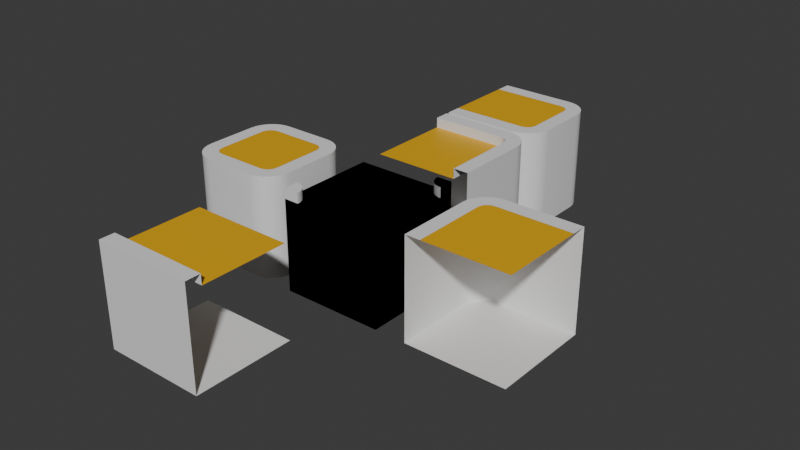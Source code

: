 # Source: RuleTileAssets.blend  (saved by Blender 4.3.34; exported with 4.5.12 LTS)
import bpy
from mathutils import Matrix  # noqa: F401  (used for matrix-valued properties, if any)

bpy.ops.wm.read_factory_settings(use_empty=True)
scene = bpy.context.scene
scene.name = 'Scene'

# ---- collections
col_collection = bpy.data.collections.new('Collection'); scene.collection.children.link(col_collection)

# ---- materials (node trees are filled in below, after node groups)
mat_material = bpy.data.materials.new('Material')
mat_material.alpha_threshold = 0.0
mat_material.roughness = 0.5
mat_material.line_color = (0.0, 0.0, 0.0, 1.0)
mat_material_001 = bpy.data.materials.new('Material.001')

# ---- node groups
ng_smooth_by_angle = bpy.data.node_groups.new('Smooth by Angle', 'GeometryNodeTree')
_s = ng_smooth_by_angle.interface.new_socket(name='Mesh', in_out='OUTPUT', socket_type='NodeSocketGeometry')
_s = ng_smooth_by_angle.interface.new_socket(name='Mesh', in_out='INPUT', socket_type='NodeSocketGeometry')
_s = ng_smooth_by_angle.interface.new_socket(name='Angle', in_out='INPUT', socket_type='NodeSocketFloat')
_s.subtype = 'ANGLE'
_s.default_value = 0.5236
_s.min_value = 0.0
_s.max_value = 3.142
_s.description = 'Maximum face angle for smooth edges'
_s = ng_smooth_by_angle.interface.new_socket(name='Ignore Sharpness', in_out='INPUT', socket_type='NodeSocketBool')
_s.force_non_field = True
ng_smooth_by_angle.description = 'Set the sharpness of mesh edges based on the angle between the neighboring faces'
ng_smooth_by_angle.is_modifier = True
_N = ng_smooth_by_angle.nodes; _L = ng_smooth_by_angle.links
n0 = _N.new('GeometryNodeSetShadeSmooth'); n0.name = 'Set Shade Smooth'; n0.location = (120, -80)
n0.domain = 'EDGE'
n1 = _N.new('GeometryNodeSetShadeSmooth'); n1.name = 'Set Shade Smooth.001'; n1.location = (300, -80)
n2 = _N.new('NodeGroupOutput'); n2.name = 'Group Output'; n2.location = (480, -80)
n3 = _N.new('GeometryNodeInputMeshEdgeAngle'); n3.name = 'Edge Angle'; n3.location = (-440, -240)
n4 = _N.new('NodeGroupInput'); n4.name = 'Group Input'; n4.location = (-80, -80)
n5 = _N.new('GeometryNodeInputEdgeSmooth'); n5.name = 'Is Edge Smooth'; n5.location = (-260, -120)
n6 = _N.new('GeometryNodeInputShadeSmooth'); n6.name = 'Is Shade Smooth'; n6.location = (-440, -397)
n7 = _N.new('FunctionNodeCompare'); n7.name = 'Compare'; n7.location = (-260, -260)
n7.operation = 'LESS_EQUAL'
n7.inputs[6].default_value = (0.0, 0.0, 0.0, 0.0)
n7.inputs[7].default_value = (0.0, 0.0, 0.0, 0.0)
n8 = _N.new('FunctionNodeBooleanMath'); n8.name = 'Boolean Math.001'; n8.location = (-80, -260)
n9 = _N.new('NodeGroupInput'); n9.name = 'Group Input.001'; n9.location = (-440, -329)
n10 = _N.new('NodeGroupInput'); n10.name = 'Group Input.002'; n10.location = (-259, -189)
n11 = _N.new('FunctionNodeBooleanMath'); n11.name = 'Boolean Math'; n11.location = (-80, -149)
n11.operation = 'OR'
n12 = _N.new('FunctionNodeBooleanMath'); n12.name = 'Boolean Math.002'; n12.location = (-260, -380)
n12.operation = 'OR'
n13 = _N.new('NodeGroupInput'); n13.name = 'Group Input.003'; n13.location = (-440, -460)
_L.new(n3.outputs[0], n7.inputs[0])
_L.new(n1.outputs[0], n2.inputs[0])
_L.new(n9.outputs[1], n7.inputs[1])
_L.new(n7.outputs[0], n8.inputs[0])
_L.new(n4.outputs[0], n0.inputs[0])
_L.new(n0.outputs[0], n1.inputs[0])
_L.new(n8.outputs[0], n0.inputs[2])
_L.new(n10.outputs[2], n11.inputs[1])
_L.new(n5.outputs[0], n11.inputs[0])
_L.new(n11.outputs[0], n0.inputs[1])
_L.new(n13.outputs[2], n12.inputs[1])
_L.new(n6.outputs[0], n12.inputs[0])
_L.new(n12.outputs[0], n8.inputs[1])
n2.is_active_output = True

# ---- material node trees
mat_material.use_nodes = True; mat_material.node_tree.nodes.clear()
_N = mat_material.node_tree.nodes; _L = mat_material.node_tree.links
n0 = _N.new('ShaderNodeOutputMaterial'); n0.name = 'Material Output'; n0.location = (300, 300)
n1 = _N.new('ShaderNodeBsdfPrincipled'); n1.name = 'Principled BSDF'; n1.location = (10, 300)
n1.inputs[3].default_value = 1.45
_L.new(n1.outputs[0], n0.inputs[0])
n0.is_active_output = True
mat_material_001.use_nodes = True; mat_material_001.node_tree.nodes.clear()
_N = mat_material_001.node_tree.nodes; _L = mat_material_001.node_tree.links
n0 = _N.new('ShaderNodeBsdfPrincipled'); n0.name = 'Principled BSDF'; n0.location = (10, 300)
n0.inputs[0].default_value = (0.8001, 0.4287, 0.0, 1.0)
n1 = _N.new('ShaderNodeOutputMaterial'); n1.name = 'Material Output'; n1.location = (300, 300)
_L.new(n0.outputs[0], n1.inputs[0])
n1.is_active_output = True

# ---- world
world_world = bpy.data.worlds.new('World'); scene.world = world_world
world_world.use_nodes = True; world_world.node_tree.nodes.clear()
_N = world_world.node_tree.nodes; _L = world_world.node_tree.links
n0 = _N.new('ShaderNodeOutputWorld'); n0.name = 'World Output'; n0.location = (300, 300)
n1 = _N.new('ShaderNodeBackground'); n1.name = 'Background'; n1.location = (10, 300)
n1.inputs[0].default_value = (0.05088, 0.05088, 0.05088, 1.0)
_L.new(n1.outputs[0], n0.inputs[0])
n0.is_active_output = True
world_world.color = (0.05088, 0.05088, 0.05088)
world_world.sun_shadow_jitter_overblur = 0.0

# ---- meshes
me_cube = bpy.data.meshes.new('Cube')
me_cube.from_pydata([(1.0, 1.0, 0.8), (1.0, 1.0, -1.0), (1.0, -1.0, 0.8), (1.0, -1.0, -1.0), (-1.0, 1.0, 0.8), (-1.0, 1.0, -1.0), (-1.0, -1.0, 0.8), (-1.0, -1.0, -1.0)], [], [(0, 4, 6, 2), (3, 2, 6, 7), (7, 6, 4, 5), (5, 1, 3, 7), (1, 0, 2, 3), (5, 4, 0, 1)])
_uv = me_cube.uv_layers.new(name='UVMap')
_uv.uv.foreach_set('vector', [0.625, 0.5, 0.875, 0.5, 0.875, 0.75, 0.625, 0.75, 0.375, 0.75, 0.625, 0.75, 0.625, 1.0, 0.375, 1.0, 0.375, 0.0, 0.625, 0.0, 0.625, 0.25, 0.375, 0.25, 0.125, 0.5, 0.375, 0.5, 0.375, 0.75, 0.125, 0.75, 0.375, 0.5, 0.625, 0.5, 0.625, 0.75, 0.375, 0.75, 0.375, 0.25, 0.625, 0.25, 0.625, 0.5, 0.375, 0.5])
me_cube.materials.append(mat_material)
me_cube.use_mirror_vertex_groups = False
me_cube.update()
me_cube_001 = bpy.data.meshes.new('Cube.001')
me_cube_001.from_pydata([(-1.0, 1.0, -1.0), (-1.0, -1.0, -1.0), (0.7, 0.4853, 1.0), (0.4853, 0.7, 1.0), (0.6947, 0.5387, 1.0), (0.576, 0.6834, 1.0), (0.5, 1.0, -1.0), (1.0, 0.5, -1.0), (0.5975, 0.9904, -1.0), (0.6913, 0.9619, -1.0), (0.7778, 0.9157, -1.0), (0.8536, 0.8536, -1.0), (0.9157, 0.7778, -1.0), (0.9619, 0.6913, -1.0), (0.9904, 0.5975, -1.0), (0.6103, -0.6651, 1.0), (0.6651, -0.6103, 1.0), (1.0, -0.5, -1.0), (0.5, -1.0, -1.0), (0.9904, -0.5975, -1.0), (0.9619, -0.6913, -1.0), (0.9157, -0.7778, -1.0), (0.8536, -0.8536, -1.0), (0.7778, -0.9157, -1.0), (0.6913, -0.9619, -1.0), (0.5975, -0.9904, -1.0), (0.9904, 0.5975, 1.0), (1.0, 0.5, 1.0), (0.9619, 0.6913, 1.0), (0.9157, 0.7778, 1.0), (0.8536, 0.8536, 1.0), (0.7778, 0.9157, 1.0), (0.6913, 0.9619, 1.0), (0.5975, 0.9904, 1.0), (0.5, 1.0, 1.0), (0.5975, -0.9904, 1.0), (0.5, -1.0, 1.0), (0.6913, -0.9619, 1.0), (0.7778, -0.9157, 1.0), (0.8536, -0.8536, 1.0), (0.9157, -0.7778, 1.0), (0.9619, -0.6913, 1.0), (0.9904, -0.5975, 1.0), (1.0, -0.5, 1.0), (-1.0, 1.0, 1.0), (-1.0, -1.0, 1.0), (-1.0, 0.7, 1.0), (0.5387, 0.6947, 1.0), (0.5387, -0.6947, 1.0), (0.576, -0.6834, 1.0), (0.6834, -0.576, 1.0), (-1.0, -0.7, 1.0), (0.6834, 0.576, 1.0), (0.6651, 0.6103, 1.0), (0.6404, 0.6404, 1.0), (0.6103, 0.6651, 1.0), (0.4853, -0.7, 1.0), (0.6404, -0.6404, 1.0), (0.6947, -0.5387, 1.0), (0.7, -0.4853, 1.0)], [], [(0, 6, 8, 9, 10, 11, 12, 13, 14, 7, 17, 19, 20, 21, 22, 23, 24, 25, 18, 1), (18, 36, 45, 1), (7, 27, 43, 17), (27, 7, 14, 26), (26, 14, 13, 28), (28, 13, 12, 29), (29, 12, 11, 30), (30, 11, 10, 31), (31, 10, 9, 32), (32, 9, 8, 33), (33, 8, 6, 34), (36, 18, 25, 35), (35, 25, 24, 37), (37, 24, 23, 38), (38, 23, 22, 39), (39, 22, 21, 40), (40, 21, 20, 41), (41, 20, 19, 42), (42, 19, 17, 43), (0, 44, 34, 6), (4, 2, 27, 26), (52, 4, 26, 28), (53, 52, 28, 29), (54, 53, 29, 30), (55, 54, 30, 31), (5, 55, 31, 32), (47, 5, 32, 33), (3, 47, 33, 34), (48, 56, 36, 35), (49, 48, 35, 37), (15, 49, 37, 38), (57, 15, 38, 39), (16, 57, 39, 40), (50, 16, 40, 41), (58, 50, 41, 42), (59, 58, 42, 43), (46, 3, 34, 44), (2, 59, 43, 27), (56, 51, 45, 36), (2, 4, 52, 53, 54, 55, 5, 47, 3, 46, 51, 56, 48, 49, 15, 57, 16, 50, 58, 59)])
me_cube_001.polygons.foreach_set('use_smooth', [True] * 40)
me_cube_001.polygons.foreach_set('material_index', [0, 0, 0, 0, 0, 0, 0, 0, 0, 0, 0, 0, 0, 0, 0, 0, 0, 0, 0, 0, 0, 0, 0, 0, 0, 0, 0, 0, 0, 0, 0, 0, 0, 0, 0, 0, 0, 0, 0, 1])
_uv = me_cube_001.uv_layers.new(name='UVMap')
_uv.uv.foreach_set('vector', [0.125, 0.5, 0.3125, 0.5, 0.3247, 0.5012, 0.3364, 0.5048, 0.3472, 0.5105, 0.3567, 0.5183, 0.3645, 0.5278, 0.3702, 0.5386, 0.3738, 0.5503, 0.375, 0.5625, 0.375, 0.6875, 0.3738, 0.6997, 0.3702, 0.7114, 0.3645, 0.7222, 0.3567, 0.7317, 0.3472, 0.7395, 0.3364, 0.7452, 0.3247, 0.7488, 0.3125, 0.75, 0.125, 0.75, 0.375, 0.8125, 0.625, 0.8125, 0.625, 1.0, 0.375, 1.0, 0.375, 0.5625, 0.625, 0.5625, 0.625, 0.6875, 0.375, 0.6875, 0.625, 0.5625, 0.375, 0.5625, 0.375, 0.5503, 0.625, 0.5503, 0.625, 0.5503, 0.375, 0.5503, 0.375, 0.5386, 0.625, 0.5386, 0.625, 0.5386, 0.375, 0.5386, 0.375, 0.5278, 0.625, 0.5278, 0.625, 0.5278, 0.375, 0.5278, 0.375, 0.5, 0.625, 0.5, 0.625, 0.5, 0.375, 0.5, 0.375, 0.4722, 0.625, 0.4722, 0.625, 0.4722, 0.375, 0.4722, 0.375, 0.4614, 0.625, 0.4614, 0.625, 0.4614, 0.375, 0.4614, 0.375, 0.4497, 0.625, 0.4497, 0.625, 0.4497, 0.375, 0.4497, 0.375, 0.4375, 0.625, 0.4375, 0.625, 0.8125, 0.375, 0.8125, 0.375, 0.8003, 0.625, 0.8003, 0.625, 0.8003, 0.375, 0.8003, 0.375, 0.7886, 0.625, 0.7886, 0.625, 0.7886, 0.375, 0.7886, 0.375, 0.7778, 0.625, 0.7778, 0.625, 0.7778, 0.375, 0.7778, 0.375, 0.75, 0.625, 0.75, 0.625, 0.75, 0.375, 0.75, 0.375, 0.7222, 0.625, 0.7222, 0.625, 0.7222, 0.375, 0.7222, 0.375, 0.7114, 0.625, 0.7114, 0.625, 0.7114, 0.375, 0.7114, 0.375, 0.6997, 0.625, 0.6997, 0.625, 0.6997, 0.375, 0.6997, 0.375, 0.6875, 0.625, 0.6875, 0.375, 0.25, 0.625, 0.25, 0.625, 0.4375, 0.375, 0.4375, 0.6632, 0.5577, 0.6625, 0.5643, 0.625, 0.5625, 0.6262, 0.5503, 0.6646, 0.553, 0.6632, 0.5577, 0.6262, 0.5503, 0.6298, 0.5386, 0.6669, 0.5487, 0.6646, 0.553, 0.6298, 0.5386, 0.6355, 0.5278, 0.67, 0.545, 0.6669, 0.5487, 0.6355, 0.5278, 0.6433, 0.5183, 0.6737, 0.5419, 0.67, 0.545, 0.6433, 0.5183, 0.6528, 0.5105, 0.678, 0.5396, 0.6737, 0.5419, 0.6528, 0.5105, 0.6636, 0.5048, 0.6827, 0.5382, 0.678, 0.5396, 0.6636, 0.5048, 0.6753, 0.5012, 0.6893, 0.5375, 0.6827, 0.5382, 0.6753, 0.5012, 0.6875, 0.5, 0.6827, 0.7118, 0.6893, 0.7125, 0.6875, 0.75, 0.6753, 0.7488, 0.678, 0.7104, 0.6827, 0.7118, 0.6753, 0.7488, 0.6636, 0.7452, 0.6737, 0.7081, 0.678, 0.7104, 0.6636, 0.7452, 0.6528, 0.7395, 0.67, 0.705, 0.6737, 0.7081, 0.6528, 0.7395, 0.6433, 0.7317, 0.6669, 0.7013, 0.67, 0.705, 0.6433, 0.7317, 0.6355, 0.7222, 0.6646, 0.697, 0.6669, 0.7013, 0.6355, 0.7222, 0.6298, 0.7114, 0.6632, 0.6923, 0.6646, 0.697, 0.6298, 0.7114, 0.6262, 0.6997, 0.6625, 0.6857, 0.6632, 0.6923, 0.6262, 0.6997, 0.625, 0.6875, 0.875, 0.5375, 0.6893, 0.5375, 0.6875, 0.5, 0.875, 0.5, 0.6625, 0.5643, 0.6625, 0.6857, 0.625, 0.6875, 0.625, 0.5625, 0.6893, 0.7125, 0.875, 0.7125, 0.875, 0.75, 0.6875, 0.75, 0.6625, 0.5643, 0.6632, 0.5577, 0.6646, 0.553, 0.6669, 0.5487, 0.67, 0.545, 0.6737, 0.5419, 0.678, 0.5396, 0.6827, 0.5382, 0.6893, 0.5375, 0.875, 0.5375, 0.875, 0.7125, 0.6893, 0.7125, 0.6827, 0.7118, 0.678, 0.7104, 0.6737, 0.7081, 0.67, 0.705, 0.6669, 0.7013, 0.6646, 0.697, 0.6632, 0.6923, 0.6625, 0.6857])
me_cube_001.materials.append(mat_material)
me_cube_001.materials.append(mat_material_001)
me_cube_001.use_mirror_vertex_groups = False
me_cube_001.update()
me_cube_002 = bpy.data.meshes.new('Cube.002')
me_cube_002.from_pydata([(0.7, -1.0, 1.0), (1.0, -1.0, -1.0), (-1.0, 0.7, 1.0), (-1.0, 1.0, -1.0), (-1.0, -1.0, 1.0), (-1.0, -1.0, -1.0), (0.7, 0.4853, 1.0), (0.4853, 0.7, 1.0), (0.6947, 0.5387, 1.0), (0.6834, 0.576, 1.0), (0.6651, 0.6103, 1.0), (0.6404, 0.6404, 1.0), (0.6103, 0.6651, 1.0), (0.576, 0.6834, 1.0), (0.5387, 0.6947, 1.0), (0.5, 1.0, -1.0), (1.0, 0.5, -1.0), (0.5975, 0.9904, -1.0), (0.6913, 0.9619, -1.0), (0.7778, 0.9157, -1.0), (0.8536, 0.8536, -1.0), (0.9157, 0.7778, -1.0), (0.9619, 0.6913, -1.0), (0.9904, 0.5975, -1.0), (0.9904, 0.5975, 1.0), (1.0, 0.5, 1.0), (0.9619, 0.6913, 1.0), (0.9157, 0.7778, 1.0), (0.8536, 0.8536, 1.0), (0.7778, 0.9157, 1.0), (0.6913, 0.9619, 1.0), (0.5975, 0.9904, 1.0), (0.5, 1.0, 1.0), (-1.0, 1.0, 1.0), (1.0, -1.0, 1.0), (0.7, -1.0, 1.0), (-1.0, -1.0, 1.0), (-1.0, 0.7, 1.0), (0.6947, 0.5387, 1.0), (0.7, 0.4853, 1.0), (0.6834, 0.576, 1.0), (0.6651, 0.6103, 1.0), (0.6404, 0.6404, 1.0), (0.6103, 0.6651, 1.0), (0.576, 0.6834, 1.0), (0.5387, 0.6947, 1.0), (0.4853, 0.7, 1.0), (0.7, -1.0, 0.8), (-1.0, -1.0, 0.8), (-1.0, 0.7, 0.8), (0.6947, 0.5387, 0.8), (0.7, 0.4853, 0.8), (0.6834, 0.576, 0.8), (0.6651, 0.6103, 0.8), (0.6404, 0.6404, 0.8), (0.6103, 0.6651, 0.8), (0.576, 0.6834, 0.8), (0.5387, 0.6947, 0.8), (0.4853, 0.7, 0.8)], [(36, 4)], [(3, 15, 17, 18, 19, 20, 21, 22, 23, 16, 1, 5), (16, 25, 34, 1), (25, 16, 23, 24), (24, 23, 22, 26), (26, 22, 21, 27), (27, 21, 20, 28), (28, 20, 19, 29), (29, 19, 18, 30), (30, 18, 17, 31), (31, 17, 15, 32), (3, 33, 32, 15), (8, 6, 25, 24), (9, 8, 24, 26), (10, 9, 26, 27), (11, 10, 27, 28), (12, 11, 28, 29), (13, 12, 29, 30), (14, 13, 30, 31), (7, 14, 31, 32), (2, 7, 32, 33), (6, 0, 34, 25), (41, 42, 54, 53), (9, 10, 41, 40), (0, 6, 39, 35), (13, 14, 45, 44), (10, 11, 42, 41), (6, 8, 38, 39), (14, 7, 46, 45), (11, 12, 43, 42), (8, 9, 40, 38), (7, 2, 37, 46), (12, 13, 44, 43), (51, 50, 52, 53, 54, 55, 56, 57, 58, 49, 48, 47), (39, 38, 50, 51), (45, 46, 58, 57), (42, 43, 55, 54), (38, 40, 52, 50), (46, 37, 49, 58), (43, 44, 56, 55), (40, 41, 53, 52), (35, 39, 51, 47), (44, 45, 57, 56)])
me_cube_002.polygons.foreach_set('use_smooth', [True] * 42)
me_cube_002.polygons.foreach_set('material_index', [0, 0, 0, 0, 0, 0, 0, 0, 0, 0, 0, 0, 0, 0, 0, 0, 0, 0, 0, 0, 0, 0, 0, 0, 0, 0, 0, 0, 0, 0, 0, 0, 1, 0, 0, 0, 0, 0, 0, 0, 0, 0])
_uv = me_cube_002.uv_layers.new(name='UVMap')
_uv.uv.foreach_set('vector', [0.125, 0.5, 0.3125, 0.5, 0.3247, 0.5012, 0.3364, 0.5048, 0.3472, 0.5105, 0.3567, 0.5183, 0.3645, 0.5278, 0.3702, 0.5386, 0.3738, 0.5503, 0.375, 0.5625, 0.375, 0.75, 0.125, 0.75, 0.375, 0.5625, 0.625, 0.5625, 0.625, 0.75, 0.375, 0.75, 0.625, 0.5625, 0.375, 0.5625, 0.375, 0.5503, 0.625, 0.5503, 0.625, 0.5503, 0.375, 0.5503, 0.375, 0.5386, 0.625, 0.5386, 0.625, 0.5386, 0.375, 0.5386, 0.375, 0.5278, 0.625, 0.5278, 0.625, 0.5278, 0.375, 0.5278, 0.375, 0.5, 0.625, 0.5, 0.625, 0.5, 0.375, 0.5, 0.375, 0.4722, 0.625, 0.4722, 0.625, 0.4722, 0.375, 0.4722, 0.375, 0.4614, 0.625, 0.4614, 0.625, 0.4614, 0.375, 0.4614, 0.375, 0.4497, 0.625, 0.4497, 0.625, 0.4497, 0.375, 0.4497, 0.375, 0.4375, 0.625, 0.4375, 0.375, 0.25, 0.625, 0.25, 0.625, 0.4375, 0.375, 0.4375, 0.6632, 0.5577, 0.6625, 0.5643, 0.625, 0.5625, 0.6262, 0.5503, 0.6646, 0.553, 0.6632, 0.5577, 0.6262, 0.5503, 0.6298, 0.5386, 0.6669, 0.5487, 0.6646, 0.553, 0.6298, 0.5386, 0.6355, 0.5278, 0.67, 0.545, 0.6669, 0.5487, 0.6355, 0.5278, 0.6433, 0.5183, 0.6737, 0.5419, 0.67, 0.545, 0.6433, 0.5183, 0.6528, 0.5105, 0.678, 0.5396, 0.6737, 0.5419, 0.6528, 0.5105, 0.6636, 0.5048, 0.6827, 0.5382, 0.678, 0.5396, 0.6636, 0.5048, 0.6753, 0.5012, 0.6893, 0.5375, 0.6827, 0.5382, 0.6753, 0.5012, 0.6875, 0.5, 0.875, 0.5375, 0.6893, 0.5375, 0.6875, 0.5, 0.875, 0.5, 0.6625, 0.5643, 0.6625, 0.75, 0.625, 0.75, 0.625, 0.5625, 0.6669, 0.5487, 0.67, 0.545, 0.67, 0.545, 0.6669, 0.5487, 0.6646, 0.553, 0.6669, 0.5487, 0.6669, 0.5487, 0.6646, 0.553, 0.6625, 0.75, 0.6625, 0.5643, 0.6625, 0.5643, 0.6625, 0.75, 0.678, 0.5396, 0.6827, 0.5382, 0.6827, 0.5382, 0.678, 0.5396, 0.6669, 0.5487, 0.67, 0.545, 0.67, 0.545, 0.6669, 0.5487, 0.6625, 0.5643, 0.6632, 0.5577, 0.6632, 0.5577, 0.6625, 0.5643, 0.6827, 0.5382, 0.6893, 0.5375, 0.6893, 0.5375, 0.6827, 0.5382, 0.67, 0.545, 0.6737, 0.5419, 0.6737, 0.5419, 0.67, 0.545, 0.6632, 0.5577, 0.6646, 0.553, 0.6646, 0.553, 0.6632, 0.5577, 0.6893, 0.5375, 0.875, 0.5375, 0.875, 0.5375, 0.6893, 0.5375, 0.6737, 0.5419, 0.678, 0.5396, 0.678, 0.5396, 0.6737, 0.5419, 0.6625, 0.5643, 0.6632, 0.5577, 0.6646, 0.553, 0.6669, 0.5487, 0.67, 0.545, 0.6737, 0.5419, 0.678, 0.5396, 0.6827, 0.5382, 0.6893, 0.5375, 0.875, 0.5375, 0.875, 0.75, 0.6625, 0.75, 0.6625, 0.5643, 0.6632, 0.5577, 0.6632, 0.5577, 0.6625, 0.5643, 0.6827, 0.5382, 0.6893, 0.5375, 0.6893, 0.5375, 0.6827, 0.5382, 0.67, 0.545, 0.6737, 0.5419, 0.6737, 0.5419, 0.67, 0.545, 0.6632, 0.5577, 0.6646, 0.553, 0.6646, 0.553, 0.6632, 0.5577, 0.6893, 0.5375, 0.875, 0.5375, 0.875, 0.5375, 0.6893, 0.5375, 0.6737, 0.5419, 0.678, 0.5396, 0.678, 0.5396, 0.6737, 0.5419, 0.6646, 0.553, 0.6669, 0.5487, 0.6669, 0.5487, 0.6646, 0.553, 0.6625, 0.75, 0.6625, 0.5643, 0.6625, 0.5643, 0.6625, 0.75, 0.678, 0.5396, 0.6827, 0.5382, 0.6827, 0.5382, 0.678, 0.5396])
me_cube_002.materials.append(mat_material)
me_cube_002.materials.append(mat_material_001)
me_cube_002.use_mirror_vertex_groups = False
me_cube_002.update()
me_cube_003 = bpy.data.meshes.new('Cube.003')
me_cube_003.from_pydata([(0.7, 0.4853, 1.0), (0.6947, 0.5387, 1.0), (0.6834, 0.576, 1.0), (0.6651, 0.6103, 1.0), (0.5387, 0.6947, 1.0), (0.5, 1.0, -1.0), (1.0, 0.5, -1.0), (0.5975, 0.9904, -1.0), (0.6913, 0.9619, -1.0), (0.7778, 0.9157, -1.0), (0.8536, 0.8536, -1.0), (0.9157, 0.7778, -1.0), (0.9619, 0.6913, -1.0), (0.9904, 0.5975, -1.0), (0.4853, -0.7, 1.0), (0.7, -0.4853, 1.0), (1.0, -0.5, -1.0), (0.5, -1.0, -1.0), (0.9904, -0.5975, -1.0), (0.9619, -0.6913, -1.0), (0.9157, -0.7778, -1.0), (0.8536, -0.8536, -1.0), (0.7778, -0.9157, -1.0), (0.6913, -0.9619, -1.0), (0.5975, -0.9904, -1.0), (-0.7, 0.4853, 1.0), (-0.6834, 0.576, 1.0), (-1.0, 0.5, -1.0), (-0.5, 1.0, -1.0), (-0.9904, 0.5975, -1.0), (-0.9619, 0.6913, -1.0), (-0.9157, 0.7778, -1.0), (-0.8536, 0.8536, -1.0), (-0.7778, 0.9157, -1.0), (-0.6913, 0.9619, -1.0), (-0.5975, 0.9904, -1.0), (-0.6947, -0.5387, 1.0), (-0.6834, -0.576, 1.0), (-0.6651, -0.6103, 1.0), (-0.5, -1.0, -1.0), (-1.0, -0.5, -1.0), (-0.5975, -0.9904, -1.0), (-0.6913, -0.9619, -1.0), (-0.7778, -0.9157, -1.0), (-0.8536, -0.8536, -1.0), (-0.9157, -0.7778, -1.0), (-0.9619, -0.6913, -1.0), (-0.9904, -0.5975, -1.0), (0.9904, 0.5975, 1.0), (1.0, 0.5, 1.0), (0.9619, 0.6913, 1.0), (0.9157, 0.7778, 1.0), (0.8536, 0.8536, 1.0), (0.7778, 0.9157, 1.0), (0.6913, 0.9619, 1.0), (0.5975, 0.9904, 1.0), (0.5, 1.0, 1.0), (-0.5, -1.0, 1.0), (-0.5975, -0.9904, 1.0), (-0.6913, -0.9619, 1.0), (-0.7778, -0.9157, 1.0), (-0.8536, -0.8536, 1.0), (-0.9157, -0.7778, 1.0), (-0.9619, -0.6913, 1.0), (-0.9904, -0.5975, 1.0), (-1.0, -0.5, 1.0), (0.5975, -0.9904, 1.0), (0.5, -1.0, 1.0), (0.6913, -0.9619, 1.0), (0.7778, -0.9157, 1.0), (0.8536, -0.8536, 1.0), (0.9157, -0.7778, 1.0), (0.9619, -0.6913, 1.0), (0.9904, -0.5975, 1.0), (1.0, -0.5, 1.0), (-0.5975, 0.9904, 1.0), (-0.5, 1.0, 1.0), (-0.6913, 0.9619, 1.0), (-0.7778, 0.9157, 1.0), (-0.8536, 0.8536, 1.0), (-0.9157, 0.7778, 1.0), (-0.9619, 0.6913, 1.0), (-0.9904, 0.5975, 1.0), (-1.0, 0.5, 1.0), (0.6103, 0.6651, 1.0), (0.576, 0.6834, 1.0), (0.4853, 0.7, 1.0), (-0.4853, -0.7, 1.0), (0.6834, -0.576, 1.0), (0.6947, -0.5387, 1.0), (-0.5387, 0.6947, 1.0), (-0.6103, 0.6651, 1.0), (-0.6404, 0.6404, 1.0), (-0.6947, 0.5387, 1.0), (0.6404, 0.6404, 1.0), (-0.5387, -0.6947, 1.0), (-0.576, -0.6834, 1.0), (-0.6103, -0.6651, 1.0), (-0.6404, -0.6404, 1.0), (-0.7, -0.4853, 1.0), (0.5387, -0.6947, 1.0), (0.576, -0.6834, 1.0), (0.6103, -0.6651, 1.0), (0.6404, -0.6404, 1.0), (0.6651, -0.6103, 1.0), (-0.4853, 0.7, 1.0), (-0.576, 0.6834, 1.0), (-0.6651, 0.6103, 1.0)], [], [(27, 29, 30, 31, 32, 33, 34, 35, 28, 5, 7, 8, 9, 10, 11, 12, 13, 6, 16, 18, 19, 20, 21, 22, 23, 24, 17, 39, 41, 42, 43, 44, 45, 46, 47, 40), (40, 65, 83, 27), (17, 67, 57, 39), (6, 49, 74, 16), (49, 6, 13, 48), (48, 13, 12, 50), (50, 12, 11, 51), (51, 11, 10, 52), (52, 10, 9, 53), (53, 9, 8, 54), (54, 8, 7, 55), (55, 7, 5, 56), (39, 57, 58, 41), (41, 58, 59, 42), (42, 59, 60, 43), (43, 60, 61, 44), (44, 61, 62, 45), (45, 62, 63, 46), (46, 63, 64, 47), (47, 64, 65, 40), (67, 17, 24, 66), (66, 24, 23, 68), (68, 23, 22, 69), (69, 22, 21, 70), (70, 21, 20, 71), (71, 20, 19, 72), (72, 19, 18, 73), (73, 18, 16, 74), (76, 28, 35, 75), (75, 35, 34, 77), (77, 34, 33, 78), (78, 33, 32, 79), (79, 32, 31, 80), (80, 31, 30, 81), (81, 30, 29, 82), (82, 29, 27, 83), (28, 76, 56, 5), (1, 0, 49, 48), (2, 1, 48, 50), (3, 2, 50, 51), (94, 3, 51, 52), (84, 94, 52, 53), (85, 84, 53, 54), (4, 85, 54, 55), (86, 4, 55, 56), (87, 95, 58, 57), (95, 96, 59, 58), (96, 97, 60, 59), (97, 98, 61, 60), (98, 38, 62, 61), (38, 37, 63, 62), (37, 36, 64, 63), (36, 99, 65, 64), (100, 14, 67, 66), (101, 100, 66, 68), (102, 101, 68, 69), (103, 102, 69, 70), (104, 103, 70, 71), (88, 104, 71, 72), (89, 88, 72, 73), (15, 89, 73, 74), (90, 105, 76, 75), (106, 90, 75, 77), (91, 106, 77, 78), (92, 91, 78, 79), (107, 92, 79, 80), (26, 107, 80, 81), (93, 26, 81, 82), (25, 93, 82, 83), (105, 86, 56, 76), (0, 15, 74, 49), (99, 25, 83, 65), (14, 87, 57, 67), (0, 1, 2, 3, 94, 84, 85, 4, 86, 105, 90, 106, 91, 92, 107, 26, 93, 25, 99, 36, 37, 38, 98, 97, 96, 95, 87, 14, 100, 101, 102, 103, 104, 88, 89, 15)])
me_cube_003.polygons.foreach_set('use_smooth', [True] * 74)
me_cube_003.polygons.foreach_set('material_index', [0, 0, 0, 0, 0, 0, 0, 0, 0, 0, 0, 0, 0, 0, 0, 0, 0, 0, 0, 0, 0, 0, 0, 0, 0, 0, 0, 0, 0, 0, 0, 0, 0, 0, 0, 0, 0, 0, 0, 0, 0, 0, 0, 0, 0, 0, 0, 0, 0, 0, 0, 0, 0, 0, 0, 0, 0, 0, 0, 0, 0, 0, 0, 0, 0, 0, 0, 0, 0, 0, 0, 0, 0, 1])
_uv = me_cube_003.uv_layers.new(name='UVMap')
_uv.uv.foreach_set('vector', [0.125, 0.5625, 0.1262, 0.5503, 0.1298, 0.5386, 0.1355, 0.5278, 0.1433, 0.5183, 0.1528, 0.5105, 0.1636, 0.5048, 0.1753, 0.5012, 0.1875, 0.5, 0.3125, 0.5, 0.3247, 0.5012, 0.3364, 0.5048, 0.3472, 0.5105, 0.3567, 0.5183, 0.3645, 0.5278, 0.3702, 0.5386, 0.3738, 0.5503, 0.375, 0.5625, 0.375, 0.6875, 0.3738, 0.6997, 0.3702, 0.7114, 0.3645, 0.7222, 0.3567, 0.7317, 0.3472, 0.7395, 0.3364, 0.7452, 0.3247, 0.7488, 0.3125, 0.75, 0.1875, 0.75, 0.1753, 0.7488, 0.1636, 0.7452, 0.1528, 0.7395, 0.1433, 0.7317, 0.1355, 0.7222, 0.1298, 0.7114, 0.1262, 0.6997, 0.125, 0.6875, 0.375, 0.0625, 0.625, 0.0625, 0.625, 0.1875, 0.375, 0.1875, 0.375, 0.8125, 0.625, 0.8125, 0.625, 0.9375, 0.375, 0.9375, 0.375, 0.5625, 0.625, 0.5625, 0.625, 0.6875, 0.375, 0.6875, 0.625, 0.5625, 0.375, 0.5625, 0.375, 0.5503, 0.625, 0.5503, 0.625, 0.5503, 0.375, 0.5503, 0.375, 0.5386, 0.625, 0.5386, 0.625, 0.5386, 0.375, 0.5386, 0.375, 0.5278, 0.625, 0.5278, 0.625, 0.5278, 0.375, 0.5278, 0.375, 0.5, 0.625, 0.5, 0.625, 0.5, 0.375, 0.5, 0.375, 0.4722, 0.625, 0.4722, 0.625, 0.4722, 0.375, 0.4722, 0.375, 0.4614, 0.625, 0.4614, 0.625, 0.4614, 0.375, 0.4614, 0.375, 0.4497, 0.625, 0.4497, 0.625, 0.4497, 0.375, 0.4497, 0.375, 0.4375, 0.625, 0.4375, 0.375, 0.9375, 0.625, 0.9375, 0.625, 0.9497, 0.375, 0.9497, 0.375, 0.9497, 0.625, 0.9497, 0.625, 0.9614, 0.375, 0.9614, 0.375, 0.9614, 0.625, 0.9614, 0.625, 0.9722, 0.375, 0.9722, 0.375, 0.9722, 0.625, 0.9722, 0.625, 1.0, 0.375, 1.0, 0.375, 0.0, 0.625, 0.0, 0.625, 0.02778, 0.375, 0.02778, 0.375, 0.02778, 0.625, 0.02778, 0.625, 0.03858, 0.375, 0.03858, 0.375, 0.03858, 0.625, 0.03858, 0.625, 0.05031, 0.375, 0.05031, 0.375, 0.05031, 0.625, 0.05031, 0.625, 0.0625, 0.375, 0.0625, 0.625, 0.8125, 0.375, 0.8125, 0.375, 0.8003, 0.625, 0.8003, 0.625, 0.8003, 0.375, 0.8003, 0.375, 0.7886, 0.625, 0.7886, 0.625, 0.7886, 0.375, 0.7886, 0.375, 0.7778, 0.625, 0.7778, 0.625, 0.7778, 0.375, 0.7778, 0.375, 0.75, 0.625, 0.75, 0.625, 0.75, 0.375, 0.75, 0.375, 0.7222, 0.625, 0.7222, 0.625, 0.7222, 0.375, 0.7222, 0.375, 0.7114, 0.625, 0.7114, 0.625, 0.7114, 0.375, 0.7114, 0.375, 0.6997, 0.625, 0.6997, 0.625, 0.6997, 0.375, 0.6997, 0.375, 0.6875, 0.625, 0.6875, 0.625, 0.3125, 0.375, 0.3125, 0.375, 0.3003, 0.625, 0.3003, 0.625, 0.3003, 0.375, 0.3003, 0.375, 0.2886, 0.625, 0.2886, 0.625, 0.2886, 0.375, 0.2886, 0.375, 0.2778, 0.625, 0.2778, 0.625, 0.2778, 0.375, 0.2778, 0.375, 0.25, 0.625, 0.25, 0.625, 0.25, 0.375, 0.25, 0.375, 0.2222, 0.625, 0.2222, 0.625, 0.2222, 0.375, 0.2222, 0.375, 0.2114, 0.625, 0.2114, 0.625, 0.2114, 0.375, 0.2114, 0.375, 0.1997, 0.625, 0.1997, 0.625, 0.1997, 0.375, 0.1997, 0.375, 0.1875, 0.625, 0.1875, 0.375, 0.3125, 0.625, 0.3125, 0.625, 0.4375, 0.375, 0.4375, 0.6632, 0.5577, 0.6625, 0.5643, 0.625, 0.5625, 0.6262, 0.5503, 0.6646, 0.553, 0.6632, 0.5577, 0.6262, 0.5503, 0.6298, 0.5386, 0.6669, 0.5487, 0.6646, 0.553, 0.6298, 0.5386, 0.6355, 0.5278, 0.67, 0.545, 0.6669, 0.5487, 0.6355, 0.5278, 0.6433, 0.5183, 0.6737, 0.5419, 0.67, 0.545, 0.6433, 0.5183, 0.6528, 0.5105, 0.678, 0.5396, 0.6737, 0.5419, 0.6528, 0.5105, 0.6636, 0.5048, 0.6827, 0.5382, 0.678, 0.5396, 0.6636, 0.5048, 0.6753, 0.5012, 0.6893, 0.5375, 0.6827, 0.5382, 0.6753, 0.5012, 0.6875, 0.5, 0.8107, 0.7125, 0.8173, 0.7118, 0.8247, 0.7488, 0.8125, 0.75, 0.8173, 0.7118, 0.822, 0.7104, 0.8364, 0.7452, 0.8247, 0.7488, 0.822, 0.7104, 0.8263, 0.7081, 0.8472, 0.7395, 0.8364, 0.7452, 0.8263, 0.7081, 0.83, 0.705, 0.8567, 0.7317, 0.8472, 0.7395, 0.83, 0.705, 0.8331, 0.7013, 0.8645, 0.7222, 0.8567, 0.7317, 0.8331, 0.7013, 0.8354, 0.697, 0.8702, 0.7114, 0.8645, 0.7222, 0.8354, 0.697, 0.8368, 0.6923, 0.8738, 0.6997, 0.8702, 0.7114, 0.8368, 0.6923, 0.8375, 0.6857, 0.875, 0.6875, 0.8738, 0.6997, 0.6827, 0.7118, 0.6893, 0.7125, 0.6875, 0.75, 0.6753, 0.7488, 0.678, 0.7104, 0.6827, 0.7118, 0.6753, 0.7488, 0.6636, 0.7452, 0.6737, 0.7081, 0.678, 0.7104, 0.6636, 0.7452, 0.6528, 0.7395, 0.67, 0.705, 0.6737, 0.7081, 0.6528, 0.7395, 0.6433, 0.7317, 0.6669, 0.7013, 0.67, 0.705, 0.6433, 0.7317, 0.6355, 0.7222, 0.6646, 0.697, 0.6669, 0.7013, 0.6355, 0.7222, 0.6298, 0.7114, 0.6632, 0.6923, 0.6646, 0.697, 0.6298, 0.7114, 0.6262, 0.6997, 0.6625, 0.6857, 0.6632, 0.6923, 0.6262, 0.6997, 0.625, 0.6875, 0.8173, 0.5382, 0.8107, 0.5375, 0.8125, 0.5, 0.8247, 0.5012, 0.822, 0.5396, 0.8173, 0.5382, 0.8247, 0.5012, 0.8364, 0.5048, 0.8263, 0.5419, 0.822, 0.5396, 0.8364, 0.5048, 0.8472, 0.5105, 0.83, 0.545, 0.8263, 0.5419, 0.8472, 0.5105, 0.8567, 0.5183, 0.8331, 0.5487, 0.83, 0.545, 0.8567, 0.5183, 0.8645, 0.5278, 0.8354, 0.553, 0.8331, 0.5487, 0.8645, 0.5278, 0.8702, 0.5386, 0.8368, 0.5577, 0.8354, 0.553, 0.8702, 0.5386, 0.8738, 0.5503, 0.8375, 0.5643, 0.8368, 0.5577, 0.8738, 0.5503, 0.875, 0.5625, 0.8107, 0.5375, 0.6893, 0.5375, 0.6875, 0.5, 0.8125, 0.5, 0.6625, 0.5643, 0.6625, 0.6857, 0.625, 0.6875, 0.625, 0.5625, 0.8375, 0.6857, 0.8375, 0.5643, 0.875, 0.5625, 0.875, 0.6875, 0.6893, 0.7125, 0.8107, 0.7125, 0.8125, 0.75, 0.6875, 0.75, 0.6625, 0.5643, 0.6632, 0.5577, 0.6646, 0.553, 0.6669, 0.5487, 0.67, 0.545, 0.6737, 0.5419, 0.678, 0.5396, 0.6827, 0.5382, 0.6893, 0.5375, 0.8107, 0.5375, 0.8173, 0.5382, 0.822, 0.5396, 0.8263, 0.5419, 0.83, 0.545, 0.8331, 0.5487, 0.8354, 0.553, 0.8368, 0.5577, 0.8375, 0.5643, 0.8375, 0.6857, 0.8368, 0.6923, 0.8354, 0.697, 0.8331, 0.7013, 0.83, 0.705, 0.8263, 0.7081, 0.822, 0.7104, 0.8173, 0.7118, 0.8107, 0.7125, 0.6893, 0.7125, 0.6827, 0.7118, 0.678, 0.7104, 0.6737, 0.7081, 0.67, 0.705, 0.6669, 0.7013, 0.6646, 0.697, 0.6632, 0.6923, 0.6625, 0.6857])
me_cube_003.materials.append(mat_material)
me_cube_003.materials.append(mat_material_001)
me_cube_003.use_mirror_vertex_groups = False
me_cube_003.update()
me_cube_004 = bpy.data.meshes.new('Cube.004')
me_cube_004.from_pydata([(1.0, 1.0, -1.0), (1.0, -1.0, -1.0), (-1.0, 1.0, -1.0), (-1.0, -0.7, 1.0), (-1.0, -1.0, -1.0), (1.0, -1.0, 1.0), (-1.0, -1.0, 1.0), (1.0, -0.7, 1.0), (1.0, 1.0, 0.8), (1.0, -0.7, 0.8), (-1.0, 1.0, 0.8), (-1.0, -0.7, 0.8)], [], [(1, 5, 6, 4), (2, 0, 1, 4), (7, 3, 6, 5), (8, 10, 11, 9), (3, 7, 9, 11)])
me_cube_004.polygons.foreach_set('material_index', [0, 0, 0, 1, 0])
_uv = me_cube_004.uv_layers.new(name='UVMap')
_uv.uv.foreach_set('vector', [0.375, 0.75, 0.625, 0.75, 0.625, 1.0, 0.375, 1.0, 0.125, 0.5, 0.375, 0.5, 0.375, 0.75, 0.125, 0.75, 0.625, 0.7125, 0.875, 0.7125, 0.875, 0.75, 0.625, 0.75, 0.625, 0.5, 0.875, 0.5, 0.875, 0.7125, 0.625, 0.7125, 0.875, 0.7125, 0.625, 0.7125, 0.625, 0.7125, 0.875, 0.7125])
me_cube_004.materials.append(mat_material)
me_cube_004.materials.append(mat_material_001)
me_cube_004.use_mirror_vertex_groups = False
me_cube_004.update()
me_cube_005 = bpy.data.meshes.new('Cube.005')
me_cube_005.from_pydata([(1.503, 1.0, -1.0), (-0.1973, -1.0, 1.0), (-0.4973, -1.0, -1.0), (1.503, -1.0, -1.0), (-0.1973, 0.4853, 1.0), (-0.1076, 0.6651, 1.0), (-0.1377, 0.6404, 1.0), (-0.1624, 0.6103, 1.0), (-0.4973, 0.5, -1.0), (0.002707, 1.0, -1.0), (-0.4877, 0.5975, -1.0), (-0.4592, 0.6913, -1.0), (-0.413, 0.7778, -1.0), (-0.3508, 0.8536, -1.0), (-0.2751, 0.9157, -1.0), (-0.1886, 0.9619, -1.0), (-0.09484, 0.9904, -1.0), (-0.09484, 0.9904, 1.0), (0.002707, 1.0, 1.0), (-0.1886, 0.9619, 1.0), (-0.2751, 0.9157, 1.0), (-0.3508, 0.8536, 1.0), (-0.413, 0.7778, 1.0), (-0.4592, 0.6913, 1.0), (-0.4877, 0.5975, 1.0), (-0.4973, 0.5, 1.0), (-0.4973, -1.0, 1.0), (1.503, 1.0, 1.0), (1.503, 0.7, 1.0), (1.0, -1.0, 1.0), (0.01744, 0.7, 1.0), (-0.1807, 0.576, 1.0), (-0.192, 0.5387, 1.0), (1.503, -1.0, 1.0), (-0.03603, 0.6947, 1.0), (-0.07327, 0.6834, 1.0)], [], [(2, 8, 10, 11, 12, 13, 14, 15, 16, 9, 0, 3), (9, 18, 27, 0), (18, 9, 16, 17), (17, 16, 15, 19), (19, 15, 14, 20), (20, 14, 13, 21), (21, 13, 12, 22), (22, 12, 11, 23), (23, 11, 10, 24), (24, 10, 8, 25), (2, 26, 25, 8), (34, 30, 18, 17), (35, 34, 17, 19), (5, 35, 19, 20), (6, 5, 20, 21), (7, 6, 21, 22), (31, 7, 22, 23), (32, 31, 23, 24), (4, 32, 24, 25), (1, 4, 25, 26), (30, 28, 27, 18), (30, 34, 35, 5, 6, 7, 31, 32, 4, 1, 33, 28)])
me_cube_005.polygons.foreach_set('use_smooth', [True] * 22)
me_cube_005.polygons.foreach_set('material_index', [0, 0, 0, 0, 0, 0, 0, 0, 0, 0, 0, 0, 0, 0, 0, 0, 0, 0, 0, 0, 0, 1])
_uv = me_cube_005.uv_layers.new(name='UVMap')
_uv.uv.foreach_set('vector', [0.125, 0.5, 0.3125, 0.5, 0.3247, 0.5012, 0.3364, 0.5048, 0.3472, 0.5105, 0.3567, 0.5183, 0.3645, 0.5278, 0.3702, 0.5386, 0.3738, 0.5503, 0.375, 0.5625, 0.375, 0.75, 0.125, 0.75, 0.375, 0.5625, 0.625, 0.5625, 0.625, 0.75, 0.375, 0.75, 0.625, 0.5625, 0.375, 0.5625, 0.375, 0.5503, 0.625, 0.5503, 0.625, 0.5503, 0.375, 0.5503, 0.375, 0.5386, 0.625, 0.5386, 0.625, 0.5386, 0.375, 0.5386, 0.375, 0.5278, 0.625, 0.5278, 0.625, 0.5278, 0.375, 0.5278, 0.375, 0.5, 0.625, 0.5, 0.625, 0.5, 0.375, 0.5, 0.375, 0.4722, 0.625, 0.4722, 0.625, 0.4722, 0.375, 0.4722, 0.375, 0.4614, 0.625, 0.4614, 0.625, 0.4614, 0.375, 0.4614, 0.375, 0.4497, 0.625, 0.4497, 0.625, 0.4497, 0.375, 0.4497, 0.375, 0.4375, 0.625, 0.4375, 0.375, 0.25, 0.625, 0.25, 0.625, 0.4375, 0.375, 0.4375, 0.6632, 0.5577, 0.6625, 0.5643, 0.625, 0.5625, 0.6262, 0.5503, 0.6646, 0.553, 0.6632, 0.5577, 0.6262, 0.5503, 0.6298, 0.5386, 0.6669, 0.5487, 0.6646, 0.553, 0.6298, 0.5386, 0.6355, 0.5278, 0.67, 0.545, 0.6669, 0.5487, 0.6355, 0.5278, 0.6433, 0.5183, 0.6737, 0.5419, 0.67, 0.545, 0.6433, 0.5183, 0.6528, 0.5105, 0.678, 0.5396, 0.6737, 0.5419, 0.6528, 0.5105, 0.6636, 0.5048, 0.6827, 0.5382, 0.678, 0.5396, 0.6636, 0.5048, 0.6753, 0.5012, 0.6893, 0.5375, 0.6827, 0.5382, 0.6753, 0.5012, 0.6875, 0.5, 0.875, 0.5375, 0.6893, 0.5375, 0.6875, 0.5, 0.875, 0.5, 0.6625, 0.5643, 0.6625, 0.75, 0.625, 0.75, 0.625, 0.5625, 0.6625, 0.5643, 0.6632, 0.5577, 0.6646, 0.553, 0.6669, 0.5487, 0.67, 0.545, 0.6737, 0.5419, 0.678, 0.5396, 0.6827, 0.5382, 0.6893, 0.5375, 0.875, 0.5375, 0.875, 0.75, 0.6625, 0.75])
me_cube_005.materials.append(mat_material)
me_cube_005.materials.append(mat_material_001)
me_cube_005.use_mirror_vertex_groups = False
me_cube_005.update()
me_cube_006 = bpy.data.meshes.new('Cube.006')
me_cube_006.from_pydata([(1.0, 1.0, 0.8), (1.0, 1.0, -1.0), (1.0, -1.0, 0.8), (1.0, -1.0, -1.0), (-1.0, 1.0, 0.8), (-1.0, 1.0, -1.0), (-1.0, -1.0, 0.8), (-1.0, -1.0, -1.0), (0.7, 1.0, -1.0), (0.7, -1.0, 0.8), (0.7, -1.0, -1.0), (0.7, 1.0, 0.8), (-1.0, 0.7, -1.0), (1.0, 0.7, 0.8), (-1.0, 0.7, 0.8), (1.0, 0.7, -1.0), (0.7, 0.7, -1.0), (0.7, 1.0, 1.0), (1.0, 1.0, 1.0), (1.0, 0.7, 1.0), (1.0, 0.7, 0.8), (0.7, 1.0, 0.8), (-0.9999, 0.7, 0.8), (0.7, -0.9999, 0.8), (0.9531, 0.7037, 0.8), (0.9073, 0.7147, 0.8), (0.8638, 0.7327, 0.8), (0.8237, 0.7573, 0.8), (0.7879, 0.7879, 0.8), (0.7573, 0.8237, 0.8), (0.7327, 0.8638, 0.8), (0.7147, 0.9073, 0.8), (0.7037, 0.9531, 0.8), (0.7, 1.0, 1.0), (1.0, 0.7, 1.0), (0.7037, 0.9531, 1.0), (0.7147, 0.9073, 1.0), (0.7327, 0.8638, 1.0), (0.7573, 0.8237, 1.0), (0.7879, 0.7879, 1.0), (0.8237, 0.7573, 1.0), (0.8638, 0.7327, 1.0), (0.9073, 0.7147, 1.0), (0.9531, 0.7037, 1.0)], [], [(10, 9, 6, 7), (12, 14, 4, 5), (16, 15, 3, 10), (15, 13, 2, 3), (8, 11, 0, 1), (5, 4, 11, 8), (12, 16, 10, 7), (3, 2, 9, 10), (5, 8, 16, 12), (1, 0, 13, 15), (8, 1, 15, 16), (7, 6, 14, 12), (2, 13, 20, 23, 9), (13, 0, 18, 19), (20, 13, 19, 34), (18, 17, 33, 35, 36, 37, 38, 39, 40, 41, 42, 43, 34, 19), (0, 11, 17, 18), (9, 23, 22, 14, 6), (22, 21, 11, 4, 14), (20, 24, 25, 26, 27, 28, 29, 30, 31, 32, 21, 22, 23), (33, 21, 32, 35), (35, 32, 31, 36), (36, 31, 30, 37), (37, 30, 29, 38), (38, 29, 28, 39), (39, 28, 27, 40), (40, 27, 26, 41), (41, 26, 25, 42), (42, 25, 24, 43), (43, 24, 20, 34), (11, 21, 33, 17)])
me_cube_006.polygons.foreach_set('use_smooth', [True] * 31)
me_cube_006.polygons.foreach_set('material_index', [0, 0, 0, 0, 0, 0, 0, 0, 0, 0, 0, 0, 1, 0, 0, 0, 0, 1, 1, 1, 0, 0, 0, 0, 0, 0, 0, 0, 0, 0, 0])
_uv = me_cube_006.uv_layers.new(name='UVMap')
_uv.uv.foreach_set('vector', [0.375, 0.7886, 0.625, 0.7886, 0.625, 1.0, 0.375, 1.0, 0.375, 0.2125, 0.625, 0.2125, 0.625, 0.25, 0.375, 0.25, 0.3364, 0.5375, 0.375, 0.5375, 0.375, 0.75, 0.3364, 0.75, 0.375, 0.5375, 0.625, 0.5375, 0.625, 0.75, 0.375, 0.75, 0.375, 0.4614, 0.625, 0.4614, 0.625, 0.5, 0.375, 0.5, 0.375, 0.25, 0.625, 0.25, 0.625, 0.4614, 0.375, 0.4614, 0.125, 0.5375, 0.3364, 0.5375, 0.3364, 0.75, 0.125, 0.75, 0.375, 0.75, 0.625, 0.75, 0.625, 0.7886, 0.375, 0.7886, 0.125, 0.5, 0.3364, 0.5, 0.3364, 0.5375, 0.125, 0.5375, 0.375, 0.5, 0.625, 0.5, 0.625, 0.5375, 0.375, 0.5375, 0.3364, 0.5, 0.375, 0.5, 0.375, 0.5375, 0.3364, 0.5375, 0.375, 0.0, 0.625, 0.0, 0.625, 0.2125, 0.375, 0.2125, 0.0, 0.0, 0.0, 0.0, 0.0, 0.0, 0.0, 0.0, 0.0, 0.0, 0.625, 0.5375, 0.625, 0.5, 0.625, 0.5, 0.625, 0.5375, 0.0, 0.0, 0.0, 0.0, 0.0, 0.0, 0.0, 0.0, 0.0, 0.0, 0.0, 0.0, 0.0, 0.0, 0.0, 0.0, 0.0, 0.0, 0.0, 0.0, 0.0, 0.0, 0.0, 0.0, 0.0, 0.0, 0.0, 0.0, 0.0, 0.0, 0.0, 0.0, 0.0, 0.0, 0.0, 0.0, 0.625, 0.5, 0.625, 0.4614, 0.625, 0.4614, 0.625, 0.5, 0.0, 0.0, 0.0, 0.0, 0.0, 0.0, 0.0, 0.0, 0.0, 0.0, 0.0, 0.0, 0.0, 0.0, 0.0, 0.0, 0.0, 0.0, 0.0, 0.0, 0.0, 0.0, 0.0, 0.0, 0.0, 0.0, 0.0, 0.0, 0.0, 0.0, 0.0, 0.0, 0.0, 0.0, 0.0, 0.0, 0.0, 0.0, 0.0, 0.0, 0.0, 0.0, 0.0, 0.0, 0.0, 0.0, 0.0, 0.0, 0.0, 0.0, 0.0, 0.0, 0.0, 0.0, 0.0, 0.0, 0.0, 0.0, 0.0, 0.0, 0.0, 0.0, 0.0, 0.0, 0.0, 0.0, 0.0, 0.0, 0.0, 0.0, 0.0, 0.0, 0.0, 0.0, 0.0, 0.0, 0.0, 0.0, 0.0, 0.0, 0.0, 0.0, 0.0, 0.0, 0.0, 0.0, 0.0, 0.0, 0.0, 0.0, 0.0, 0.0, 0.0, 0.0, 0.0, 0.0, 0.0, 0.0, 0.0, 0.0, 0.0, 0.0, 0.0, 0.0, 0.0, 0.0, 0.0, 0.0, 0.0, 0.0, 0.0, 0.0, 0.0, 0.0, 0.0, 0.0, 0.0, 0.0, 0.0, 0.0, 0.0, 0.0, 0.0, 0.0, 0.0, 0.0, 0.0, 0.0, 0.0, 0.0, 0.0, 0.0, 0.0, 0.0])
me_cube_006.materials.append(mat_material)
me_cube_006.materials.append(mat_material_001)
me_cube_006.use_mirror_vertex_groups = False
me_cube_006.update()
me_cube_007 = bpy.data.meshes.new('Cube.007')
me_cube_007.from_pydata([(-1.0, -1.0, 0.8), (-1.0, -1.0, -1.0), (-1.0, 1.0, 0.8), (-1.0, 1.0, -1.0), (1.0, -1.0, 0.8), (1.0, -1.0, -1.0), (1.0, 1.0, 0.8), (1.0, 1.0, -1.0), (1.0, -0.7, -1.0), (1.0, 0.7, -1.0), (-1.0, -0.7, 0.8), (-1.0, 0.7, 0.8), (1.0, 0.7, 0.8), (1.0, -0.7, 0.8), (-1.0, 0.7, -1.0), (-1.0, -0.7, -1.0), (-0.7, -1.0, -1.0), (0.7, -1.0, -1.0), (-0.7, 1.0, 0.8), (0.7, 1.0, 0.8), (0.7, 1.0, -1.0), (-0.7, 1.0, -1.0), (0.7, -1.0, 0.8), (-0.7, -1.0, 0.8), (-0.7, -0.7, -1.0), (0.7, -0.7, -1.0), (-0.7, 0.7, -1.0), (0.7, 0.7, -1.0), (0.7, -0.7, 0.8), (-0.7, 0.7, 0.8), (0.7, 1.0, 1.0), (1.0, 1.0, 1.0), (-0.7, -1.0, 1.0), (-1.0, -1.0, 1.0), (-1.0, -0.7, 1.0), (1.0, 0.7, 1.0), (-1.0, -0.7, 0.8), (-0.7, -1.0, 0.8), (-0.339, -0.7, 0.8), (-0.7, -0.339, 0.8), (-0.9531, -0.7037, 0.8), (-0.9073, -0.7147, 0.8), (-0.8638, -0.7327, 0.8), (-0.8237, -0.7573, 0.8), (-0.7879, -0.7879, 0.8), (-0.7573, -0.8237, 0.8), (-0.7327, -0.8638, 0.8), (-0.7147, -0.9073, 0.8), (-0.7037, -0.9531, 0.8), (1.0, 0.7, 0.8), (0.7, 1.0, 0.8), (0.339, 0.7, 0.8), (0.7, 0.339, 0.8), (0.9531, 0.7037, 0.8), (0.9073, 0.7147, 0.8), (0.8638, 0.7327, 0.8), (0.8237, 0.7573, 0.8), (0.7879, 0.7879, 0.8), (0.7573, 0.8237, 0.8), (0.7327, 0.8638, 0.8), (0.7147, 0.9073, 0.8), (0.7037, 0.9531, 0.8), (-0.7, -1.0, 1.0), (-1.0, -0.7, 1.0), (-0.7037, -0.9531, 1.0), (-0.7147, -0.9073, 1.0), (-0.7327, -0.8638, 1.0), (-0.7573, -0.8237, 1.0), (-0.7879, -0.7879, 1.0), (-0.8237, -0.7573, 1.0), (-0.8638, -0.7327, 1.0), (-0.9073, -0.7147, 1.0), (-0.9531, -0.7037, 1.0), (0.7, 1.0, 1.0), (1.0, 0.7, 1.0), (0.7037, 0.9531, 1.0), (0.7147, 0.9073, 1.0), (0.7327, 0.8638, 1.0), (0.7573, 0.8237, 1.0), (0.7879, 0.7879, 1.0), (0.8237, 0.7573, 1.0), (0.8638, 0.7327, 1.0), (0.9073, 0.7147, 1.0), (0.9531, 0.7037, 1.0)], [], [(33, 32, 62, 64, 65, 66, 67, 68, 69, 70, 71, 72, 63, 34), (20, 19, 6, 7), (8, 13, 4, 5), (26, 14, 3, 21), (14, 11, 2, 3), (16, 23, 0, 1), (1, 0, 10, 15), (15, 10, 11, 14), (16, 1, 15, 24), (24, 15, 14, 26), (7, 6, 12, 9), (9, 12, 13, 8), (22, 4, 13, 28), (29, 51, 50, 19, 18), (23, 22, 28, 38, 37), (10, 36, 39, 29, 11), (6, 19, 30, 31), (23, 37, 62, 32), (8, 25, 27, 9), (25, 24, 26, 27), (5, 17, 25, 8), (17, 16, 24, 25), (5, 4, 22, 17), (17, 22, 23, 16), (9, 27, 20, 7), (27, 26, 21, 20), (3, 2, 18, 21), (21, 18, 19, 20), (11, 29, 18, 2), (19, 50, 73, 30), (73, 75, 76, 77, 78, 79, 80, 81, 82, 83, 74, 35, 31, 30), (39, 38, 28, 52, 51, 29), (49, 12, 35, 74), (28, 13, 12, 49, 52), (12, 6, 31, 35), (10, 0, 33, 34), (0, 23, 32, 33), (36, 40, 41, 42, 43, 44, 45, 46, 47, 48, 37, 38, 39), (49, 53, 54, 55, 56, 57, 58, 59, 60, 61, 50, 51, 52), (49, 74, 83, 53), (53, 83, 82, 54), (54, 82, 81, 55), (55, 81, 80, 56), (56, 80, 79, 57), (57, 79, 78, 58), (58, 78, 77, 59), (59, 77, 76, 60), (60, 76, 75, 61), (61, 75, 73, 50), (62, 37, 48, 64), (64, 48, 47, 65), (65, 47, 46, 66), (66, 46, 45, 67), (67, 45, 44, 68), (68, 44, 43, 69), (69, 43, 42, 70), (70, 42, 41, 71), (71, 41, 40, 72), (72, 40, 36, 63), (36, 10, 34, 63)])
me_cube_007.polygons.foreach_set('material_index', [0, 0, 0, 0, 0, 0, 0, 0, 0, 0, 0, 0, 1, 1, 1, 1, 0, 0, 0, 0, 0, 0, 0, 0, 0, 0, 0, 0, 1, 0, 0, 1, 0, 1, 0, 0, 0, 1, 1, 0, 0, 0, 0, 0, 0, 0, 0, 0, 0, 0, 0, 0, 0, 0, 0, 0, 0, 0, 0, 0])
_uv = me_cube_007.uv_layers.new(name='UVMap')
_uv.uv.foreach_set('vector', [0.625, 0.5, 0.7083, 0.5, 0.7083, 0.5, 0.708, 0.513, 0.707, 0.5258, 0.7053, 0.5378, 0.703, 0.549, 0.7002, 0.5752, 0.674, 0.578, 0.6628, 0.5803, 0.6508, 0.582, 0.638, 0.583, 0.625, 0.5833, 0.625, 0.5833, 0.375, 0.9167, 0.625, 0.9167, 0.625, 1.0, 0.375, 1.0, 0.375, 0.1667, 0.625, 0.1667, 0.625, 0.25, 0.375, 0.25, 0.2917, 0.6667, 0.375, 0.6667, 0.375, 0.75, 0.2917, 0.75, 0.375, 0.6667, 0.625, 0.6667, 0.625, 0.75, 0.375, 0.75, 0.375, 0.4167, 0.625, 0.4167, 0.625, 0.5, 0.375, 0.5, 0.375, 0.5, 0.625, 0.5, 0.625, 0.5833, 0.375, 0.5833, 0.375, 0.5833, 0.625, 0.5833, 0.625, 0.6667, 0.375, 0.6667, 0.2917, 0.5, 0.375, 0.5, 0.375, 0.5833, 0.2917, 0.5833, 0.2917, 0.5833, 0.375, 0.5833, 0.375, 0.6667, 0.2917, 0.6667, 0.375, 0.0, 0.625, 0.0, 0.625, 0.08333, 0.375, 0.08333, 0.375, 0.08333, 0.625, 0.08333, 0.625, 0.1667, 0.375, 0.1667, 0.7917, 0.5, 0.875, 0.5, 0.875, 0.5833, 0.7917, 0.5833, 0.7083, 0.6667, 0.7702, 0.6667, 0.7917, 0.75, 0.7917, 0.75, 0.7083, 0.75, 0.7083, 0.5, 0.7917, 0.5, 0.7917, 0.5833, 0.7298, 0.5833, 0.7083, 0.5, 0.625, 0.5833, 0.625, 0.5833, 0.7083, 0.6048, 0.7083, 0.6667, 0.625, 0.6667, 0.625, 1.0, 0.625, 0.9167, 0.625, 0.9167, 0.625, 1.0, 0.7083, 0.5, 0.7083, 0.5, 0.7083, 0.5, 0.7083, 0.5, 0.125, 0.5833, 0.2083, 0.5833, 0.2083, 0.6667, 0.125, 0.6667, 0.2083, 0.5833, 0.2917, 0.5833, 0.2917, 0.6667, 0.2083, 0.6667, 0.125, 0.5, 0.2083, 0.5, 0.2083, 0.5833, 0.125, 0.5833, 0.2083, 0.5, 0.2917, 0.5, 0.2917, 0.5833, 0.2083, 0.5833, 0.375, 0.25, 0.625, 0.25, 0.625, 0.3333, 0.375, 0.3333, 0.375, 0.3333, 0.625, 0.3333, 0.625, 0.4167, 0.375, 0.4167, 0.125, 0.6667, 0.2083, 0.6667, 0.2083, 0.75, 0.125, 0.75, 0.2083, 0.6667, 0.2917, 0.6667, 0.2917, 0.75, 0.2083, 0.75, 0.375, 0.75, 0.625, 0.75, 0.625, 0.8333, 0.375, 0.8333, 0.375, 0.8333, 0.625, 0.8333, 0.625, 0.9167, 0.375, 0.9167, 0.625, 0.6667, 0.7083, 0.6667, 0.7083, 0.75, 0.625, 0.75, 0.7917, 0.75, 0.7917, 0.75, 0.7917, 0.75, 0.7917, 0.75, 0.7917, 0.75, 0.792, 0.737, 0.793, 0.7242, 0.7947, 0.7122, 0.797, 0.701, 0.7998, 0.6748, 0.826, 0.672, 0.8372, 0.6697, 0.8492, 0.668, 0.862, 0.667, 0.875, 0.6667, 0.875, 0.6667, 0.875, 0.75, 0.7917, 0.75, 0.7083, 0.6048, 0.7298, 0.5833, 0.7917, 0.5833, 0.7917, 0.6452, 0.7702, 0.6667, 0.7083, 0.6667, 0.875, 0.6667, 0.875, 0.6667, 0.875, 0.6667, 0.875, 0.6667, 0.7917, 0.5833, 0.875, 0.5833, 0.875, 0.6667, 0.875, 0.6667, 0.7917, 0.6452, 0.625, 0.08333, 0.625, 0.0, 0.625, 0.0, 0.625, 0.08333, 0.625, 0.5833, 0.625, 0.5, 0.625, 0.5, 0.625, 0.5833, 0.625, 0.5, 0.625, 0.4167, 0.625, 0.4167, 0.625, 0.5, 0.625, 0.5833, 0.638, 0.5833, 0.6508, 0.5833, 0.6628, 0.5833, 0.674, 0.5833, 0.6839, 0.5833, 0.6924, 0.5833, 0.6993, 0.5833, 0.7043, 0.5833, 0.7073, 0.5833, 0.7083, 0.5833, 0.7298, 0.5833, 0.7083, 0.6048, 0.875, 0.6667, 0.862, 0.6667, 0.8492, 0.6667, 0.8372, 0.6667, 0.826, 0.6667, 0.8161, 0.6667, 0.8076, 0.6667, 0.8007, 0.6667, 0.7957, 0.6667, 0.7927, 0.6667, 0.7917, 0.6667, 0.7702, 0.6667, 0.7917, 0.6452, 0.875, 0.6667, 0.875, 0.6667, 0.862, 0.667, 0.862, 0.6667, 0.862, 0.6667, 0.862, 0.667, 0.8492, 0.668, 0.8492, 0.6667, 0.8492, 0.6667, 0.8492, 0.668, 0.8372, 0.6697, 0.8372, 0.6667, 0.8372, 0.6667, 0.8372, 0.6697, 0.826, 0.672, 0.826, 0.6667, 0.826, 0.6667, 0.826, 0.672, 0.7998, 0.6748, 0.7917, 0.6667, 0.7917, 0.6667, 0.7998, 0.6748, 0.797, 0.701, 0.7917, 0.701, 0.7917, 0.701, 0.797, 0.701, 0.7947, 0.7122, 0.7917, 0.7122, 0.7917, 0.7122, 0.7947, 0.7122, 0.793, 0.7242, 0.7917, 0.7242, 0.7917, 0.7242, 0.793, 0.7242, 0.792, 0.737, 0.7917, 0.737, 0.7917, 0.737, 0.792, 0.737, 0.7917, 0.75, 0.7917, 0.75, 0.7083, 0.5, 0.7083, 0.5, 0.7083, 0.513, 0.708, 0.513, 0.708, 0.513, 0.7083, 0.513, 0.7083, 0.5258, 0.707, 0.5258, 0.707, 0.5258, 0.7083, 0.5258, 0.7083, 0.5378, 0.7053, 0.5378, 0.7053, 0.5378, 0.7083, 0.5378, 0.7083, 0.549, 0.703, 0.549, 0.703, 0.549, 0.7083, 0.549, 0.7083, 0.5833, 0.7002, 0.5752, 0.7002, 0.5752, 0.7083, 0.5833, 0.674, 0.5833, 0.674, 0.578, 0.674, 0.578, 0.674, 0.5833, 0.6628, 0.5833, 0.6628, 0.5803, 0.6628, 0.5803, 0.6628, 0.5833, 0.6508, 0.5833, 0.6508, 0.582, 0.6508, 0.582, 0.6508, 0.5833, 0.638, 0.5833, 0.638, 0.583, 0.638, 0.583, 0.638, 0.5833, 0.625, 0.5833, 0.625, 0.5833, 0.625, 0.5833, 0.625, 0.5833, 0.625, 0.5833, 0.625, 0.5833])
me_cube_007.materials.append(mat_material)
me_cube_007.materials.append(mat_material_001)
me_cube_007.use_mirror_vertex_groups = False
me_cube_007.update()

# ---- objects
ob_center = bpy.data.objects.new('Center', me_cube)
ob_2rounded = bpy.data.objects.new('2Rounded', me_cube_001)
ob_1rounded = bpy.data.objects.new('1Rounded', me_cube_002)
ob_center_001 = bpy.data.objects.new('Center.001', me_cube_003)
ob_side = bpy.data.objects.new('Side', me_cube_004)
ob_1rounded_001 = bpy.data.objects.new('1Rounded.001', me_cube_005)
ob_center_002 = bpy.data.objects.new('Center.002', me_cube_006)
ob_center_003 = bpy.data.objects.new('Center.003', me_cube_007)

# ---- transforms, parenting, visibility, modifiers, constraints
ob_center.location = (-0.1176, 0.0, 0.0)
ob_center.lock_rotations_4d = False
ob_center.empty_display_type = 'ARROWS'
ob_center.lineart.crease_threshold = 0.0
ob_2rounded.location = (-0.1176, 4.525, 0.0)
ob_2rounded.lock_rotations_4d = False
ob_2rounded.empty_display_type = 'ARROWS'
ob_2rounded.lineart.crease_threshold = 0.0
_m = ob_2rounded.modifiers.new('Smooth by Angle', 'NODES')
_m.node_group = ng_smooth_by_angle
_m.use_pin_to_last = True
_m.show_group_selector = False
ob_1rounded.location = (-0.1176, 2.457, 0.0)
ob_1rounded.lock_rotations_4d = False
ob_1rounded.empty_display_type = 'ARROWS'
ob_1rounded.lineart.crease_threshold = 0.0
_m = ob_1rounded.modifiers.new('Smooth by Angle', 'NODES')
_m.node_group = ng_smooth_by_angle
_m.use_pin_to_last = True
_m.show_group_selector = False
ob_center_001.location = (-2.509, 0.0, 0.0)
ob_center_001.lock_rotations_4d = False
ob_center_001.empty_display_type = 'ARROWS'
ob_center_001.lineart.crease_threshold = 0.0
_m = ob_center_001.modifiers.new('Smooth by Angle', 'NODES')
_m.node_group = ng_smooth_by_angle
_m.use_pin_to_last = True
_m.show_group_selector = False
ob_side.location = (-0.984, -3.136, 0.0)
ob_side.lock_rotations_4d = False
ob_side.empty_display_type = 'ARROWS'
ob_side.lineart.crease_threshold = 0.0
ob_1rounded_001.location = (2.0, 0.0, 0.0)
ob_1rounded_001.lock_rotations_4d = False
ob_1rounded_001.empty_display_type = 'ARROWS'
ob_1rounded_001.lineart.crease_threshold = 0.0
_m = ob_1rounded_001.modifiers.new('Smooth by Angle', 'NODES')
_m.node_group = ng_smooth_by_angle
_m.use_pin_to_last = True
_m.show_group_selector = False
ob_center_002.location = (-0.1176, 0.0, 0.0)
ob_center_002.lock_rotations_4d = False
ob_center_002.empty_display_type = 'ARROWS'
ob_center_002.lineart.crease_threshold = 0.0
_m = ob_center_002.modifiers.new('Smooth by Angle', 'NODES')
_m.node_group = ng_smooth_by_angle
_m.use_pin_to_last = True
_m.show_group_selector = False
ob_center_003.location = (-0.1176, 0.0, 0.0)
ob_center_003.lock_rotations_4d = False
ob_center_003.empty_display_type = 'ARROWS'
ob_center_003.lineart.crease_threshold = 0.0

# ---- collection membership
col_collection.objects.link(ob_center)
col_collection.objects.link(ob_2rounded)
col_collection.objects.link(ob_1rounded)
col_collection.objects.link(ob_center_001)
col_collection.objects.link(ob_side)
col_collection.objects.link(ob_1rounded_001)
col_collection.objects.link(ob_center_002)
col_collection.objects.link(ob_center_003)

# ---- scene / render settings (as saved in the file)
scene.frame_start = 1; scene.frame_end = 250; scene.frame_set(0)
scene.render.engine = 'BLENDER_EEVEE_NEXT'
bpy.context.view_layer.update()

# ---- added for rendering (the .blend has no active camera and no usable light): camera, sun
cam_auto = bpy.data.cameras.new('AutoCamera')
cam_auto.lens = 50.0
cam_auto.sensor_width = 36.0
cam_auto.clip_end = 1000.0
ob_auto_camera = bpy.data.objects.new('AutoCamera', cam_auto)
scene.collection.objects.link(ob_auto_camera)
ob_auto_camera.location = (11.1955, -12.7438, 8.95896)
ob_auto_camera.rotation_euler = (1.09748, -7.21219e-08, 0.694738)
scene.camera = ob_auto_camera
light_auto_sun = bpy.data.lights.new('AutoSun', 'SUN')
light_auto_sun.energy = 3.0
light_auto_sun.angle = 0.0523599
ob_auto_sun = bpy.data.objects.new('AutoSun', light_auto_sun)
scene.collection.objects.link(ob_auto_sun)
ob_auto_sun.rotation_euler = (0.872665, 0.174533, 0.523599)
bpy.context.view_layer.update()
